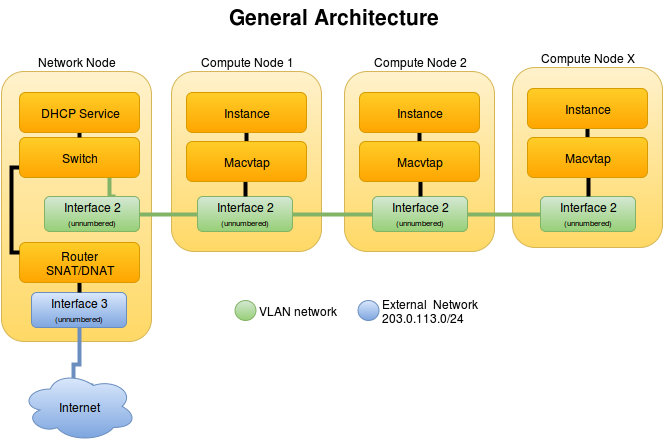

The diagram above was exported from draw.io. Its source (the exported page's mxGraphModel, read from the mxfile embedded in the PNG):
<mxGraphModel dx="1194" dy="665" grid="1" gridSize="10" guides="1" tooltips="1" connect="1" arrows="1" fold="1" page="1" pageScale="1" pageWidth="826" pageHeight="1169" background="#ffffff" math="0">
  <root>
    <mxCell id="0" />
    <mxCell id="1" parent="0" />
    <mxCell id="31" value="Compute Node 1&lt;br&gt;" style="rounded=1;whiteSpace=wrap;html=1;labelPosition=center;verticalLabelPosition=top;align=center;verticalAlign=bottom;plain-yellow" parent="1" vertex="1">
      <mxGeometry x="240" y="100" width="150" height="180" as="geometry" />
    </mxCell>
    <mxCell id="4" value="Network Node&lt;br&gt;" style="rounded=1;whiteSpace=wrap;html=1;labelPosition=center;verticalLabelPosition=top;align=center;verticalAlign=bottom;plain-yellow" parent="1" vertex="1">
      <mxGeometry x="70" y="100" width="150" height="270" as="geometry" />
    </mxCell>
    <mxCell id="29" style="edgeStyle=orthogonalEdgeStyle;rounded=0;html=1;exitX=0.75;exitY=0;entryX=0.75;entryY=1;endArrow=none;endFill=0;jettySize=auto;orthogonalLoop=1;strokeWidth=4;plain-green" parent="1" source="7" target="26" edge="1">
      <mxGeometry relative="1" as="geometry">
        <Array as="points">
          <mxPoint x="178" y="225" />
        </Array>
      </mxGeometry>
    </mxCell>
    <mxCell id="7" value="Interface 2&lt;br&gt;&lt;font style=&quot;font-size: 8px&quot;&gt;(unnumbered)&lt;/font&gt;&lt;br&gt;" style="rounded=1;whiteSpace=wrap;html=1;plain-green" parent="1" vertex="1">
      <mxGeometry x="113" y="225" width="95" height="35" as="geometry" />
    </mxCell>
    <mxCell id="23" style="edgeStyle=orthogonalEdgeStyle;rounded=0;html=1;exitX=0.5;exitY=1;entryX=0.625;entryY=0.2;entryPerimeter=0;jettySize=auto;orthogonalLoop=1;endArrow=none;endFill=0;strokeWidth=4;plain-blue" parent="1" source="8" target="9" edge="1">
      <mxGeometry relative="1" as="geometry">
        <Array as="points">
          <mxPoint x="148" y="393" />
          <mxPoint x="142" y="393" />
        </Array>
      </mxGeometry>
    </mxCell>
    <mxCell id="8" value="Interface 3&lt;br&gt;&lt;font style=&quot;font-size: 8px&quot;&gt;(unnumbered)&lt;/font&gt;&lt;br&gt;" style="rounded=1;whiteSpace=wrap;html=1;plain-blue" parent="1" vertex="1">
      <mxGeometry x="100" y="321" width="95" height="35" as="geometry" />
    </mxCell>
    <mxCell id="9" value="Internet" style="ellipse;shape=cloud;whiteSpace=wrap;html=1;plain-blue" parent="1" vertex="1">
      <mxGeometry x="90" y="400" width="115" height="70" as="geometry" />
    </mxCell>
    <mxCell id="12" value="Interface 2&lt;br&gt;&lt;font style=&quot;font-size: 8px&quot;&gt;(unnumbered)&lt;/font&gt;&lt;br&gt;" style="rounded=1;whiteSpace=wrap;html=1;plain-green" parent="1" vertex="1">
      <mxGeometry x="266" y="225" width="95" height="35" as="geometry" />
    </mxCell>
    <mxCell id="18" value="VLAN network&lt;br&gt;" style="ellipse;html=1;labelPosition=right;verticalLabelPosition=middle;align=left;verticalAlign=middle;plain-green" parent="1" vertex="1">
      <mxGeometry x="303" y="329" width="21" height="20" as="geometry" />
    </mxCell>
    <mxCell id="21" value="External&amp;nbsp; Network&lt;br&gt;203.0.113.0/24&lt;br&gt;" style="ellipse;html=1;labelPosition=right;verticalLabelPosition=middle;align=left;verticalAlign=middle;plain-blue" parent="1" vertex="1">
      <mxGeometry x="426" y="329" width="21" height="20" as="geometry" />
    </mxCell>
    <mxCell id="48" style="edgeStyle=orthogonalEdgeStyle;rounded=0;html=1;exitX=0.5;exitY=1;entryX=0.5;entryY=0;endArrow=none;endFill=0;jettySize=auto;orthogonalLoop=1;strokeColor=#000000;strokeWidth=4;" parent="1" source="25" target="8" edge="1">
      <mxGeometry relative="1" as="geometry" />
    </mxCell>
    <mxCell id="25" value="Router&lt;br&gt;SNAT/DNAT&lt;br&gt;" style="rounded=1;whiteSpace=wrap;html=1;plain-orange" parent="1" vertex="1">
      <mxGeometry x="88" y="271" width="120" height="40" as="geometry" />
    </mxCell>
    <mxCell id="30" style="edgeStyle=orthogonalEdgeStyle;rounded=0;html=1;exitX=0;exitY=0.75;entryX=0;entryY=0.25;endArrow=none;endFill=0;jettySize=auto;orthogonalLoop=1;strokeWidth=4;" parent="1" source="26" target="25" edge="1">
      <mxGeometry relative="1" as="geometry">
        <Array as="points">
          <mxPoint x="80" y="196" />
          <mxPoint x="80" y="281" />
        </Array>
      </mxGeometry>
    </mxCell>
    <mxCell id="26" value="Switch" style="rounded=1;whiteSpace=wrap;html=1;plain-orange" parent="1" vertex="1">
      <mxGeometry x="88" y="166" width="120" height="40" as="geometry" />
    </mxCell>
    <mxCell id="47" style="edgeStyle=orthogonalEdgeStyle;rounded=0;html=1;exitX=0.5;exitY=1;entryX=0.5;entryY=0;endArrow=none;endFill=0;jettySize=auto;orthogonalLoop=1;strokeColor=#000000;strokeWidth=4;" parent="1" source="27" target="26" edge="1">
      <mxGeometry relative="1" as="geometry" />
    </mxCell>
    <mxCell id="27" value="DHCP Service&lt;br&gt;" style="rounded=1;whiteSpace=wrap;html=1;plain-orange" parent="1" vertex="1">
      <mxGeometry x="88" y="121" width="120" height="40" as="geometry" />
    </mxCell>
    <mxCell id="49" style="edgeStyle=orthogonalEdgeStyle;rounded=0;html=1;exitX=0.5;exitY=1;entryX=0.5;entryY=0;endArrow=none;endFill=0;jettySize=auto;orthogonalLoop=1;strokeColor=#000000;strokeWidth=4;" parent="1" source="32" target="33" edge="1">
      <mxGeometry relative="1" as="geometry" />
    </mxCell>
    <mxCell id="32" value="Instance" style="rounded=1;whiteSpace=wrap;html=1;plain-orange" parent="1" vertex="1">
      <mxGeometry x="255" y="121" width="120" height="40" as="geometry" />
    </mxCell>
    <mxCell id="50" style="edgeStyle=orthogonalEdgeStyle;rounded=0;html=1;exitX=0.5;exitY=1;entryX=0.5;entryY=0;endArrow=none;endFill=0;jettySize=auto;orthogonalLoop=1;strokeColor=#000000;strokeWidth=4;" parent="1" source="33" target="12" edge="1">
      <mxGeometry relative="1" as="geometry" />
    </mxCell>
    <mxCell id="33" value="Macvtap" style="rounded=1;whiteSpace=wrap;html=1;plain-orange" parent="1" vertex="1">
      <mxGeometry x="255" y="170" width="120" height="40" as="geometry" />
    </mxCell>
    <mxCell id="34" value="Compute Node 2&lt;br&gt;" style="rounded=1;whiteSpace=wrap;html=1;labelPosition=center;verticalLabelPosition=top;align=center;verticalAlign=bottom;plain-yellow" parent="1" vertex="1">
      <mxGeometry x="413" y="100" width="150" height="180" as="geometry" />
    </mxCell>
    <mxCell id="35" value="Interface 2&lt;br&gt;&lt;font style=&quot;font-size: 8px&quot;&gt;(unnumbered)&lt;/font&gt;&lt;br&gt;" style="rounded=1;whiteSpace=wrap;html=1;plain-green" parent="1" vertex="1">
      <mxGeometry x="441" y="225" width="95" height="35" as="geometry" />
    </mxCell>
    <mxCell id="51" style="edgeStyle=orthogonalEdgeStyle;rounded=0;html=1;exitX=0.5;exitY=1;entryX=0.5;entryY=0;endArrow=none;endFill=0;jettySize=auto;orthogonalLoop=1;strokeColor=#000000;strokeWidth=4;" parent="1" source="36" target="37" edge="1">
      <mxGeometry relative="1" as="geometry" />
    </mxCell>
    <mxCell id="36" value="Instance" style="rounded=1;whiteSpace=wrap;html=1;plain-orange" parent="1" vertex="1">
      <mxGeometry x="428" y="121" width="120" height="40" as="geometry" />
    </mxCell>
    <mxCell id="52" style="edgeStyle=orthogonalEdgeStyle;rounded=0;html=1;exitX=0.5;exitY=1;entryX=0.5;entryY=0;endArrow=none;endFill=0;jettySize=auto;orthogonalLoop=1;strokeColor=#000000;strokeWidth=4;" parent="1" source="37" target="35" edge="1">
      <mxGeometry relative="1" as="geometry" />
    </mxCell>
    <mxCell id="37" value="Macvtap" style="rounded=1;whiteSpace=wrap;html=1;plain-orange" parent="1" vertex="1">
      <mxGeometry x="428" y="170" width="120" height="40" as="geometry" />
    </mxCell>
    <mxCell id="38" value="Compute Node X&lt;br&gt;" style="rounded=1;whiteSpace=wrap;html=1;labelPosition=center;verticalLabelPosition=top;align=center;verticalAlign=bottom;plain-yellow" parent="1" vertex="1">
      <mxGeometry x="581" y="96" width="150" height="180" as="geometry" />
    </mxCell>
    <mxCell id="39" value="Interface 2&lt;br&gt;&lt;font style=&quot;font-size: 8px&quot;&gt;(unnumbered)&lt;/font&gt;&lt;br&gt;" style="rounded=1;whiteSpace=wrap;html=1;plain-green" parent="1" vertex="1">
      <mxGeometry x="609" y="225" width="95" height="35" as="geometry" />
    </mxCell>
    <mxCell id="53" style="edgeStyle=orthogonalEdgeStyle;rounded=0;html=1;exitX=0.5;exitY=1;entryX=0.5;entryY=0;endArrow=none;endFill=0;jettySize=auto;orthogonalLoop=1;strokeColor=#000000;strokeWidth=4;" parent="1" source="40" target="41" edge="1">
      <mxGeometry relative="1" as="geometry" />
    </mxCell>
    <mxCell id="40" value="Instance" style="rounded=1;whiteSpace=wrap;html=1;plain-orange" parent="1" vertex="1">
      <mxGeometry x="596" y="117" width="120" height="40" as="geometry" />
    </mxCell>
    <mxCell id="54" style="edgeStyle=orthogonalEdgeStyle;rounded=0;html=1;exitX=0.5;exitY=1;entryX=0.5;entryY=0;endArrow=none;endFill=0;jettySize=auto;orthogonalLoop=1;strokeColor=#000000;strokeWidth=4;" parent="1" source="41" target="39" edge="1">
      <mxGeometry relative="1" as="geometry" />
    </mxCell>
    <mxCell id="41" value="Macvtap" style="rounded=1;whiteSpace=wrap;html=1;plain-orange" parent="1" vertex="1">
      <mxGeometry x="596" y="166" width="120" height="40" as="geometry" />
    </mxCell>
    <mxCell id="42" style="edgeStyle=orthogonalEdgeStyle;rounded=0;html=1;entryX=0;entryY=0.5;endArrow=none;endFill=0;jettySize=auto;orthogonalLoop=1;strokeWidth=4;plain-green;exitX=1;exitY=0.5;" parent="1" source="7" target="12" edge="1">
      <mxGeometry x="188" y="216" as="geometry">
        <mxPoint x="194" y="235" as="sourcePoint" />
        <mxPoint x="188" y="216" as="targetPoint" />
        <Array as="points">
          <mxPoint x="230" y="243" />
          <mxPoint x="230" y="243" />
        </Array>
      </mxGeometry>
    </mxCell>
    <mxCell id="44" style="edgeStyle=orthogonalEdgeStyle;rounded=0;html=1;entryX=0;entryY=0.5;endArrow=none;endFill=0;jettySize=auto;orthogonalLoop=1;strokeWidth=4;plain-green;exitX=1;exitY=0.5;" parent="1" source="12" target="35" edge="1">
      <mxGeometry x="339" y="220" as="geometry">
        <mxPoint x="359" y="247" as="sourcePoint" />
        <mxPoint x="406" y="247" as="targetPoint" />
        <Array as="points">
          <mxPoint x="380" y="243" />
          <mxPoint x="380" y="243" />
        </Array>
      </mxGeometry>
    </mxCell>
    <mxCell id="46" style="edgeStyle=orthogonalEdgeStyle;rounded=0;html=1;endArrow=none;endFill=0;jettySize=auto;orthogonalLoop=1;strokeWidth=4;plain-green;exitX=1;exitY=0.5;entryX=0;entryY=0.5;" parent="1" source="35" target="39" edge="1">
      <mxGeometry x="519" y="220" as="geometry">
        <mxPoint x="530" y="243" as="sourcePoint" />
        <mxPoint x="600" y="243" as="targetPoint" />
        <Array as="points">
          <mxPoint x="600" y="243" />
          <mxPoint x="600" y="243" />
        </Array>
      </mxGeometry>
    </mxCell>
    <mxCell id="55" value="General Architecture&lt;br&gt;" style="text;html=1;strokeColor=none;fillColor=none;align=center;verticalAlign=middle;whiteSpace=wrap;overflow=hidden;fontSize=21;fontStyle=1" vertex="1" parent="1">
      <mxGeometry x="263" y="30" width="277" height="30" as="geometry" />
    </mxCell>
  </root>
</mxGraphModel>